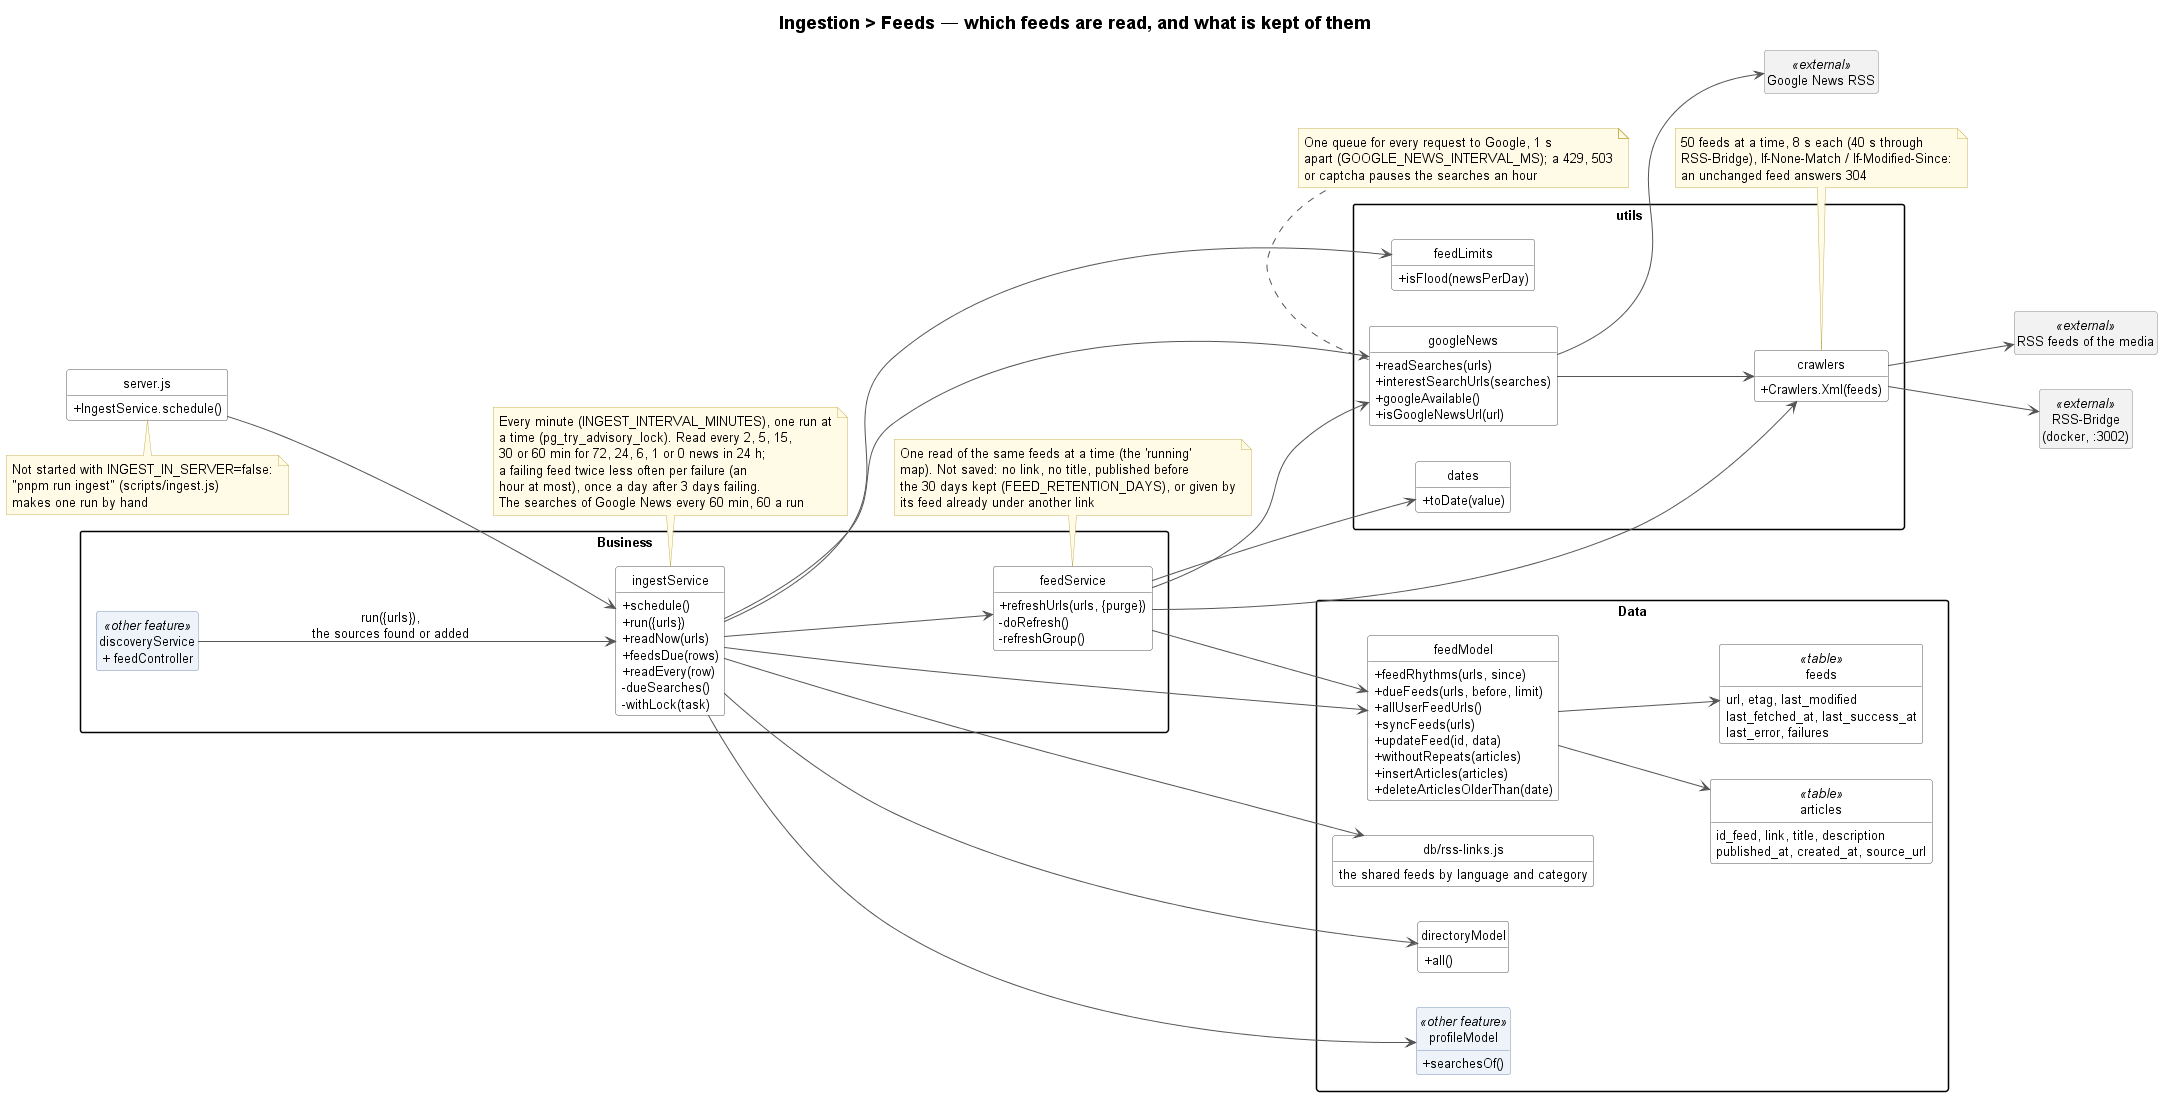

The diagram above was rendered by PlantUML. Its source (embedded in the PNG):
@startuml ingestion-feeds-class
!include ../../_style/class.iuml
left to right direction
title Ingestion > Feeds — which feeds are read, and what is kept of them

class "server.js" as serverStart {
    + IngestService.schedule()
}
note bottom of serverStart
    Not started with INGEST_IN_SERVER=false:
    "pnpm run ingest" (scripts/ingest.js)
    makes one run by hand
end note

package "Business" {
    class ingestService {
        + schedule()
        + run({urls})
        + readNow(urls)
        + feedsDue(rows)
        + readEvery(row)
        - dueSearches()
        - withLock(task)
    }
    class feedService {
        + refreshUrls(urls, {purge})
        - doRefresh()
        - refreshGroup()
    }
    class "discoveryService\n+ feedController" as discoveryService <<other feature>>
}
note top of ingestService
    Every minute (INGEST_INTERVAL_MINUTES), one run at
    a time (pg_try_advisory_lock). Read every 2, 5, 15,
    30 or 60 min for 72, 24, 6, 1 or 0 news in 24 h;
    a failing feed twice less often per failure (an
    hour at most), once a day after 3 days failing.
    The searches of Google News every 60 min, 60 a run
end note
note bottom of feedService
    One read of the same feeds at a time (the 'running'
    map). Not saved: no link, no title, published before
    the 30 days kept (FEED_RETENTION_DAYS), or given by
    its feed already under another link
end note

package "utils" {
    class crawlers {
        + Crawlers.Xml(feeds)
    }
    class googleNews {
        + readSearches(urls)
        + interestSearchUrls(searches)
        + googleAvailable()
        + isGoogleNewsUrl(url)
    }
    class dates {
        + toDate(value)
    }
    class feedLimits {
        + isFlood(newsPerDay)
    }
}
note bottom of crawlers
    50 feeds at a time, 8 s each (40 s through
    RSS-Bridge), If-None-Match / If-Modified-Since:
    an unchanged feed answers 304
end note
note bottom of googleNews
    One queue for every request to Google, 1 s
    apart (GOOGLE_NEWS_INTERVAL_MS); a 429, 503
    or captcha pauses the searches an hour
end note

package "Data" {
    class "db/rss-links.js" as rssLinks {
        the shared feeds by language and category
    }
    class feedModel {
        + feedRhythms(urls, since)
        + dueFeeds(urls, before, limit)
        + allUserFeedUrls()
        + syncFeeds(urls)
        + updateFeed(id, data)
        + withoutRepeats(articles)
        + insertArticles(articles)
        + deleteArticlesOlderThan(date)
    }
    class directoryModel {
        + all()
    }
    class profileModel <<other feature>> {
        + searchesOf()
    }
    class "feeds" as feedsTable <<table>> {
        url, etag, last_modified
        last_fetched_at, last_success_at
        last_error, failures
    }
    class "articles" as articlesTable <<table>> {
        id_feed, link, title, description
        published_at, created_at, source_url
    }
}

class "RSS feeds of the media" as Sites <<external>>
class "RSS-Bridge\n(docker, :3002)" as Bridge <<external>>
class "Google News RSS" as GoogleApi <<external>>

serverStart --> ingestService
discoveryService --> ingestService : run({urls}),\nthe sources found or added
ingestService --> rssLinks
ingestService --> directoryModel
ingestService --> profileModel
ingestService --> feedModel
ingestService --> googleNews
ingestService --> feedLimits
ingestService --> feedService
feedService --> feedModel
feedService --> crawlers
feedService --> googleNews
feedService --> dates
googleNews --> crawlers
crawlers --> Sites
crawlers --> Bridge
googleNews --> GoogleApi
feedModel --> feedsTable
feedModel --> articlesTable
@enduml